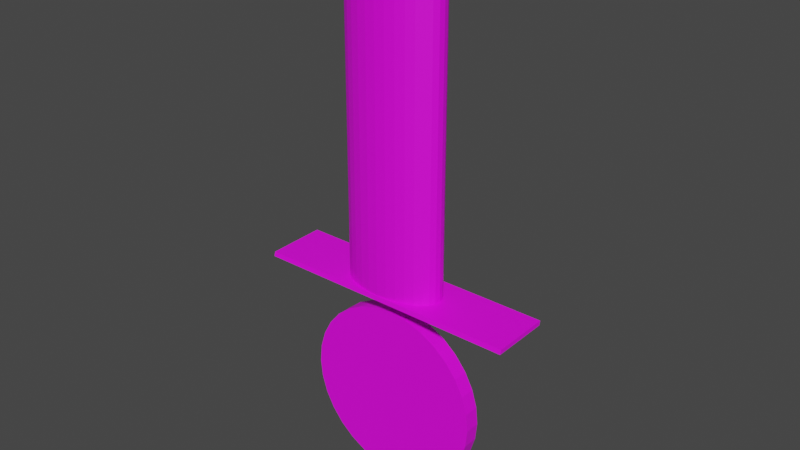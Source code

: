 # Source: pizzacutter.blend  (saved by Blender 2.80.75; exported with 4.5.12 LTS)
import bpy
from mathutils import Matrix  # noqa: F401  (used for matrix-valued properties, if any)

bpy.ops.wm.read_factory_settings(use_empty=True)
scene = bpy.context.scene
scene.name = 'Scene'

# ---- collections
col_collection = bpy.data.collections.new('Collection'); scene.collection.children.link(col_collection)

# ---- images (referenced by path relative to the original .blend; pixels are not part of the script)
import os
ASSET_DIR = os.environ.get("B2B_ASSET_DIR", "")  # directory of the original .blend (textures are referenced by path, not embedded)
HERE = os.path.dirname(os.path.abspath(__file__))  # packed textures are extracted next to this script under _unpacked/

def load_image(name, relpath, width, height, colorspace="sRGB"):
    """Load a texture the original file referenced (path relative to the .blend, or extracted next to this script)."""
    p = next((c for c in (os.path.join(HERE, relpath), os.path.join(ASSET_DIR, relpath)) if relpath and os.path.exists(c)), "")
    if p:
        img = bpy.data.images.load(p, check_existing=True)
        img.name = name
    else:  # same state as the original file: an image datablock whose file is absent (Cycles renders it pink)
        img = bpy.data.images.new(name, width, height)
        img.source = "FILE"
        img.filepath = "//" + (relpath or name)
    img.colorspace_settings.name = colorspace
    return img
img_steel_jpg_001 = load_image('steel.jpg.001', 'steel.jpg', 1024, 1024, 'sRGB')

# ---- materials (node trees are filled in below, after node groups)
mat_material_002 = bpy.data.materials.new('Material.002')
mat_material_002.use_transparent_shadow = False
mat_material_006 = bpy.data.materials.new('Material.006')
mat_material_006.use_transparent_shadow = False
mat_material_004 = bpy.data.materials.new('Material.004')
mat_material_004.use_transparent_shadow = False
mat_material_005 = bpy.data.materials.new('Material.005')
mat_material_005.use_transparent_shadow = False
mat_material_003 = bpy.data.materials.new('Material.003')
mat_material_003.use_transparent_shadow = False

# ---- material node trees
mat_material_002.use_nodes = True; mat_material_002.node_tree.nodes.clear()
_N = mat_material_002.node_tree.nodes; _L = mat_material_002.node_tree.links
n0 = _N.new('ShaderNodeOutputMaterial'); n0.name = 'Material Output'; n0.location = (300, 300)
n1 = _N.new('ShaderNodeBsdfPrincipled'); n1.name = 'Principled BSDF'; n1.location = (10, 300)
n1.distribution = 'GGX'
n1.subsurface_method = 'BURLEY'
n1.inputs[3].default_value = 1.45
n1.inputs[27].default_value = (0.0, 0.0, 0.0, 1.0)
n1.inputs[28].default_value = 1.0
n2 = _N.new('ShaderNodeTexImage'); n2.name = 'Image Texture'; n2.location = (-280, 275)
n2.image = img_steel_jpg_001
_L.new(n1.outputs[0], n0.inputs[0])
_L.new(n2.outputs[0], n1.inputs[0])
n0.is_active_output = True
mat_material_006.use_nodes = True; mat_material_006.node_tree.nodes.clear()
_N = mat_material_006.node_tree.nodes; _L = mat_material_006.node_tree.links
n0 = _N.new('ShaderNodeOutputMaterial'); n0.name = 'Material Output'; n0.location = (300, 300)
n1 = _N.new('ShaderNodeBsdfPrincipled'); n1.name = 'Principled BSDF'; n1.location = (10, 300)
n1.distribution = 'GGX'
n1.subsurface_method = 'BURLEY'
n1.inputs[3].default_value = 1.45
n1.inputs[27].default_value = (0.0, 0.0, 0.0, 1.0)
n1.inputs[28].default_value = 1.0
n2 = _N.new('ShaderNodeTexImage'); n2.name = 'Image Texture'; n2.location = (-280, 275)
n2.image = img_steel_jpg_001
_L.new(n1.outputs[0], n0.inputs[0])
_L.new(n2.outputs[0], n1.inputs[0])
n0.is_active_output = True
mat_material_004.use_nodes = True; mat_material_004.node_tree.nodes.clear()
_N = mat_material_004.node_tree.nodes; _L = mat_material_004.node_tree.links
n0 = _N.new('ShaderNodeOutputMaterial'); n0.name = 'Material Output'; n0.location = (300, 300)
n1 = _N.new('ShaderNodeBsdfPrincipled'); n1.name = 'Principled BSDF'; n1.location = (10, 300)
n1.distribution = 'GGX'
n1.subsurface_method = 'BURLEY'
n1.inputs[3].default_value = 1.45
n1.inputs[27].default_value = (0.0, 0.0, 0.0, 1.0)
n1.inputs[28].default_value = 1.0
n2 = _N.new('ShaderNodeTexImage'); n2.name = 'Image Texture'; n2.location = (-280, 275)
n2.image = img_steel_jpg_001
_L.new(n1.outputs[0], n0.inputs[0])
_L.new(n2.outputs[0], n1.inputs[0])
n0.is_active_output = True
mat_material_005.use_nodes = True; mat_material_005.node_tree.nodes.clear()
_N = mat_material_005.node_tree.nodes; _L = mat_material_005.node_tree.links
n0 = _N.new('ShaderNodeOutputMaterial'); n0.name = 'Material Output'; n0.location = (300, 300)
n1 = _N.new('ShaderNodeBsdfPrincipled'); n1.name = 'Principled BSDF'; n1.location = (10, 300)
n1.distribution = 'GGX'
n1.subsurface_method = 'BURLEY'
n1.inputs[3].default_value = 1.45
n1.inputs[27].default_value = (0.0, 0.0, 0.0, 1.0)
n1.inputs[28].default_value = 1.0
n2 = _N.new('ShaderNodeTexImage'); n2.name = 'Image Texture'; n2.location = (-280, 275)
n2.image = img_steel_jpg_001
_L.new(n1.outputs[0], n0.inputs[0])
_L.new(n2.outputs[0], n1.inputs[0])
n0.is_active_output = True
mat_material_003.use_nodes = True; mat_material_003.node_tree.nodes.clear()
_N = mat_material_003.node_tree.nodes; _L = mat_material_003.node_tree.links
n0 = _N.new('ShaderNodeOutputMaterial'); n0.name = 'Material Output'; n0.location = (300, 300)
n1 = _N.new('ShaderNodeBsdfPrincipled'); n1.name = 'Principled BSDF'; n1.location = (10, 300)
n1.distribution = 'GGX'
n1.subsurface_method = 'BURLEY'
n1.inputs[3].default_value = 1.45
n1.inputs[27].default_value = (0.0, 0.0, 0.0, 1.0)
n1.inputs[28].default_value = 1.0
n2 = _N.new('ShaderNodeTexImage'); n2.name = 'Image Texture'; n2.location = (-280, 275)
n2.image = img_steel_jpg_001
_L.new(n1.outputs[0], n0.inputs[0])
_L.new(n2.outputs[0], n1.inputs[0])
n0.is_active_output = True

# ---- world
world_world = bpy.data.worlds.new('World'); scene.world = world_world
world_world.use_nodes = True; world_world.node_tree.nodes.clear()
_N = world_world.node_tree.nodes; _L = world_world.node_tree.links
n0 = _N.new('ShaderNodeOutputWorld'); n0.name = 'World Output'; n0.location = (300, 300)
n1 = _N.new('ShaderNodeBackground'); n1.name = 'Background'; n1.location = (10, 300)
n1.inputs[0].default_value = (0.05088, 0.05088, 0.05088, 1.0)
_L.new(n1.outputs[0], n0.inputs[0])
n0.is_active_output = True
world_world.color = (0.05088, 0.05088, 0.05088)
world_world.use_sun_shadow = False
world_world.sun_shadow_jitter_overblur = 0.0

# ---- meshes
me_cube_001 = bpy.data.meshes.new('Cube.001')
me_cube_001.from_pydata([(0.7365, 0.158, 5.832), (0.7365, 0.158, 0.5799), (0.6628, 0.2294, 5.832), (0.6628, 0.2294, 0.5799), (0.5637, 0.292, 5.832), (0.5637, 0.292, 0.5799), (0.4429, 0.3434, 5.832), (0.4429, 0.3434, 0.5799), (0.3051, 0.3815, 5.832), (0.3051, 0.3815, 0.5799), (0.1555, 0.405, 5.832), (0.1555, 0.405, 0.5799), (2.916e-07, 0.413, 5.832), (2.916e-07, 0.413, 0.5799), (0.7818, 0.08056, 0.5799), (0.7818, 0.08056, 5.832), (0.7972, 6.061e-07, 0.5799), (0.7972, 6.061e-07, 5.832), (0.7818, -0.08056, 0.5799), (0.7818, -0.08056, 5.832), (0.7365, -0.158, 0.5799), (0.7365, -0.158, 5.832), (0.6628, -0.2294, 0.5799), (0.6628, -0.2294, 5.832), (0.5637, -0.292, 0.5799), (0.5637, -0.292, 5.832), (0.4429, -0.3434, 0.5799), (0.4429, -0.3434, 5.832), (0.3051, -0.3815, 0.5799), (0.3051, -0.3815, 5.832), (0.1555, -0.405, 0.5799), (0.1555, -0.405, 5.832), (3.187e-08, -0.413, 0.5799), (3.187e-08, -0.413, 5.832), (-0.1555, -0.405, 0.5799), (-0.1555, -0.405, 5.832), (-0.3051, -0.3815, 0.5799), (-0.3051, -0.3815, 5.832), (-0.4429, -0.3434, 0.5799), (-0.4429, -0.3434, 5.832), (-0.5637, -0.292, 0.5799), (-0.5637, -0.292, 5.832), (-0.6628, -0.2294, 0.5799), (-0.6628, -0.2294, 5.832), (-0.7365, -0.158, 0.5799), (-0.7365, -0.158, 5.832), (-0.7818, -0.08056, 0.5799), (-0.7818, -0.08056, 5.832), (-0.7972, 9.737e-07, 0.5799), (-0.7972, 9.737e-07, 5.832), (-0.7818, 0.08056, 0.5799), (-0.7818, 0.08056, 5.832), (-0.7365, 0.158, 0.5799), (-0.7365, 0.158, 5.832), (-0.6628, 0.2294, 0.5799), (-0.6628, 0.2294, 5.832), (-0.5637, 0.292, 0.5799), (-0.5637, 0.292, 5.832), (-0.4429, 0.3434, 0.5799), (-0.4429, 0.3434, 5.832), (-0.3051, 0.3815, 0.5799), (-0.3051, 0.3815, 5.832), (-0.1555, 0.405, 0.5799), (-0.1555, 0.405, 5.832)], [], [(7, 6, 4, 5), (9, 8, 6, 7), (11, 10, 8, 9), (13, 12, 10, 11), (5, 4, 2, 3), (3, 2, 0, 1), (1, 0, 15, 14), (14, 15, 17, 16), (16, 17, 19, 18), (18, 19, 21, 20), (20, 21, 23, 22), (22, 23, 25, 24), (24, 25, 27, 26), (26, 27, 29, 28), (28, 29, 31, 30), (30, 31, 33, 32), (32, 33, 35, 34), (34, 35, 37, 36), (36, 37, 39, 38), (38, 39, 41, 40), (40, 41, 43, 42), (42, 43, 45, 44), (44, 45, 47, 46), (46, 47, 49, 48), (48, 49, 51, 50), (50, 51, 53, 52), (52, 53, 55, 54), (54, 55, 57, 56), (56, 57, 59, 58), (58, 59, 61, 60), (5, 3, 1, 14, 16, 18, 20, 22, 24, 26, 28, 30, 32, 34, 36, 38, 40, 42, 44, 46, 48, 50, 52, 54, 56, 58, 60, 62, 13, 11, 9, 7), (60, 61, 63, 62), (62, 63, 12, 13), (2, 4, 6, 8, 10, 12, 63, 61, 59, 57, 55, 53, 51, 49, 47, 45, 43, 41, 39, 37, 35, 33, 31, 29, 27, 25, 23, 21, 19, 17, 15, 0)])
_uv = me_cube_001.uv_layers.new(name='UVMap')
_uv.uv.foreach_set('vector', [1.0, 0.5, 1.0, 1.0, 0.9688, 1.0, 0.9688, 0.5, 0.9688, 0.5, 0.9688, 1.0, 0.9375, 1.0, 0.9375, 0.5, 0.9375, 0.5, 0.9375, 1.0, 0.9062, 1.0, 0.9062, 0.5, 0.9062, 0.5, 0.9062, 1.0, 0.875, 1.0, 0.875, 0.5, 0.875, 0.5, 0.875, 1.0, 0.8438, 1.0, 0.8438, 0.5, 0.8438, 0.5, 0.8438, 1.0, 0.8125, 1.0, 0.8125, 0.5, 0.8125, 0.5, 0.8125, 1.0, 0.7812, 1.0, 0.7812, 0.5, 0.7812, 0.5, 0.7812, 1.0, 0.75, 1.0, 0.75, 0.5, 0.75, 0.5, 0.75, 1.0, 0.7188, 1.0, 0.7188, 0.5, 0.7188, 0.5, 0.7188, 1.0, 0.6875, 1.0, 0.6875, 0.5, 0.6875, 0.5, 0.6875, 1.0, 0.6562, 1.0, 0.6562, 0.5, 0.6562, 0.5, 0.6562, 1.0, 0.625, 1.0, 0.625, 0.5, 0.625, 0.5, 0.625, 1.0, 0.5938, 1.0, 0.5938, 0.5, 0.5938, 0.5, 0.5938, 1.0, 0.5625, 1.0, 0.5625, 0.5, 0.5625, 0.5, 0.5625, 1.0, 0.5312, 1.0, 0.5312, 0.5, 0.5312, 0.5, 0.5312, 1.0, 0.5, 1.0, 0.5, 0.5, 0.5, 0.5, 0.5, 1.0, 0.4688, 1.0, 0.4688, 0.5, 0.4688, 0.5, 0.4688, 1.0, 0.4375, 1.0, 0.4375, 0.5, 0.4375, 0.5, 0.4375, 1.0, 0.4062, 1.0, 0.4062, 0.5, 0.4062, 0.5, 0.4062, 1.0, 0.375, 1.0, 0.375, 0.5, 0.375, 0.5, 0.375, 1.0, 0.3438, 1.0, 0.3438, 0.5, 0.3438, 0.5, 0.3438, 1.0, 0.3125, 1.0, 0.3125, 0.5, 0.3125, 0.5, 0.3125, 1.0, 0.2812, 1.0, 0.2812, 0.5, 0.2812, 0.5, 0.2812, 1.0, 0.25, 1.0, 0.25, 0.5, 0.25, 0.5, 0.25, 1.0, 0.2188, 1.0, 0.2188, 0.5, 0.2188, 0.5, 0.2188, 1.0, 0.1875, 1.0, 0.1875, 0.5, 0.1875, 0.5, 0.1875, 1.0, 0.1562, 1.0, 0.1562, 0.5, 0.1562, 0.5, 0.1562, 1.0, 0.125, 1.0, 0.125, 0.5, 0.125, 0.5, 0.125, 1.0, 0.09375, 1.0, 0.09375, 0.5, 0.09375, 0.5, 0.09375, 1.0, 0.0625, 1.0, 0.0625, 0.5, 0.9197, 0.4197, 0.9496, 0.3833, 0.9717, 0.3418, 0.9854, 0.2968, 0.99, 0.25, 0.9854, 0.2032, 0.9717, 0.1582, 0.9496, 0.1167, 0.9197, 0.08029, 0.8833, 0.05045, 0.8418, 0.02827, 0.7968, 0.01461, 0.75, 0.01, 0.7032, 0.01461, 0.6582, 0.02827, 0.6167, 0.05045, 0.5803, 0.08029, 0.5504, 0.1167, 0.5283, 0.1582, 0.5146, 0.2032, 0.51, 0.25, 0.5146, 0.2968, 0.5283, 0.3418, 0.5504, 0.3833, 0.5803, 0.4197, 0.6167, 0.4496, 0.6582, 0.4717, 0.7032, 0.4854, 0.75, 0.49, 0.7968, 0.4854, 0.8418, 0.4717, 0.8833, 0.4496, 0.0625, 0.5, 0.0625, 1.0, 0.03125, 1.0, 0.03125, 0.5, 0.03125, 0.5, 0.03125, 1.0, 0.0, 1.0, 0.0, 0.5, 0.4496, 0.3833, 0.4197, 0.4197, 0.3833, 0.4496, 0.3418, 0.4717, 0.2968, 0.4854, 0.25, 0.49, 0.2032, 0.4854, 0.1582, 0.4717, 0.1167, 0.4496, 0.08029, 0.4197, 0.05045, 0.3833, 0.02827, 0.3418, 0.01461, 0.2968, 0.01, 0.25, 0.01461, 0.2032, 0.02827, 0.1582, 0.05045, 0.1167, 0.08029, 0.08029, 0.1167, 0.05045, 0.1582, 0.02827, 0.2032, 0.01461, 0.25, 0.01, 0.2968, 0.01461, 0.3418, 0.02827, 0.3833, 0.05045, 0.4197, 0.08029, 0.4496, 0.1167, 0.4717, 0.1582, 0.4854, 0.2032, 0.49, 0.25, 0.4854, 0.2968, 0.4717, 0.3418])
me_cube_001.materials.append(mat_material_002)
me_cube_001.use_remesh_fix_poles = True
me_cube_001.use_remesh_preserve_attributes = False
me_cube_001.use_mirror_vertex_groups = False
me_cube_001.update()
me_cylinder = bpy.data.meshes.new('Cylinder')
me_cylinder.from_pydata([(1.9e-08, 0.6434, -0.5263), (1.9e-08, 0.6434, -0.418), (0.1255, 0.631, -0.5263), (0.1255, 0.631, -0.418), (0.2462, 0.5944, -0.5263), (0.2462, 0.5944, -0.418), (0.3574, 0.535, -0.5263), (0.3574, 0.535, -0.418), (0.4549, 0.4549, -0.5263), (0.4549, 0.4549, -0.418), (0.535, 0.3574, -0.5263), (0.535, 0.3574, -0.418), (0.5944, 0.2462, -0.5263), (0.5944, 0.2462, -0.418), (0.631, 0.1255, -0.5263), (0.631, 0.1255, -0.418), (0.6434, 1.712e-07, -0.5263), (0.6434, 1.197e-07, -0.418), (0.631, -0.1255, -0.5263), (0.631, -0.1255, -0.418), (0.5944, -0.2462, -0.5263), (0.5944, -0.2462, -0.418), (0.535, -0.3574, -0.5263), (0.535, -0.3574, -0.418), (0.4549, -0.4549, -0.5263), (0.4549, -0.4549, -0.418), (0.3574, -0.535, -0.5263), (0.3574, -0.535, -0.418), (0.2462, -0.5944, -0.5263), (0.2462, -0.5944, -0.418), (0.1255, -0.631, -0.5263), (0.1255, -0.631, -0.418), (-1.906e-07, -0.6434, -0.5263), (-1.906e-07, -0.6434, -0.418), (-0.1255, -0.631, -0.5263), (-0.1255, -0.631, -0.418), (-0.2462, -0.5944, -0.5263), (-0.2462, -0.5944, -0.418), (-0.3574, -0.535, -0.5263), (-0.3574, -0.535, -0.418), (-0.4549, -0.4549, -0.5263), (-0.4549, -0.4549, -0.418), (-0.535, -0.3574, -0.5263), (-0.535, -0.3574, -0.418), (-0.5944, -0.2462, -0.5263), (-0.5944, -0.2462, -0.418), (-0.631, -0.1255, -0.5263), (-0.631, -0.1255, -0.418), (-0.6434, 7.439e-07, -0.5263), (-0.6434, 6.924e-07, -0.418), (-0.631, 0.1255, -0.5263), (-0.631, 0.1255, -0.418), (-0.5944, 0.2462, -0.5263), (-0.5944, 0.2462, -0.418), (-0.535, 0.3574, -0.5263), (-0.535, 0.3574, -0.418), (-0.4549, 0.4549, -0.5263), (-0.4549, 0.4549, -0.418), (-0.3574, 0.535, -0.5263), (-0.3574, 0.535, -0.418), (-0.2462, 0.5944, -0.5263), (-0.2462, 0.5944, -0.418), (-0.1255, 0.631, -0.5263), (-0.1255, 0.631, -0.418), (0.1255, 0.631, -0.418), (1.9e-08, 0.6434, -0.418), (0.2462, 0.5944, -0.418), (0.3574, 0.535, -0.418), (0.4549, 0.4549, -0.418), (0.535, 0.3574, -0.418), (0.5944, 0.2462, -0.418), (0.631, 0.1255, -0.418), (0.6434, 1.197e-07, -0.418), (0.631, -0.1255, -0.418), (0.5944, -0.2462, -0.418), (0.535, -0.3574, -0.418), (0.4549, -0.4549, -0.418), (0.3574, -0.535, -0.418), (0.2462, -0.5944, -0.418), (0.1255, -0.631, -0.418), (-1.906e-07, -0.6434, -0.418), (-0.1255, -0.631, -0.418), (-0.2462, -0.5944, -0.418), (-0.3574, -0.535, -0.418), (-0.4549, -0.4549, -0.418), (-0.535, -0.3574, -0.418), (-0.5944, -0.2462, -0.418), (-0.631, -0.1255, -0.418), (-0.6434, 6.924e-07, -0.418), (-0.631, 0.1255, -0.418), (-0.5944, 0.2462, -0.418), (-0.535, 0.3574, -0.418), (-0.4549, 0.4549, -0.418), (-0.3574, 0.535, -0.418), (-0.2462, 0.5944, -0.418), (-0.1255, 0.631, -0.418)], [], [(0, 1, 3, 2), (2, 3, 5, 4), (4, 5, 7, 6), (6, 7, 9, 8), (8, 9, 11, 10), (10, 11, 13, 12), (12, 13, 15, 14), (14, 15, 17, 16), (16, 17, 19, 18), (18, 19, 21, 20), (20, 21, 23, 22), (22, 23, 25, 24), (24, 25, 27, 26), (26, 27, 29, 28), (28, 29, 31, 30), (30, 31, 33, 32), (32, 33, 35, 34), (34, 35, 37, 36), (36, 37, 39, 38), (38, 39, 41, 40), (40, 41, 43, 42), (42, 43, 45, 44), (44, 45, 47, 46), (46, 47, 49, 48), (48, 49, 51, 50), (50, 51, 53, 52), (52, 53, 55, 54), (54, 55, 57, 56), (56, 57, 59, 58), (58, 59, 61, 60), (59, 57, 92, 93), (60, 61, 63, 62), (62, 63, 1, 0), (0, 2, 4, 6, 8, 10, 12, 14, 16, 18, 20, 22, 24, 26, 28, 30, 32, 34, 36, 38, 40, 42, 44, 46, 48, 50, 52, 54, 56, 58, 60, 62), (64, 65, 95, 94, 93, 92, 91, 90, 89, 88, 87, 86, 85, 84, 83, 82, 81, 80, 79, 78, 77, 76, 75, 74, 73, 72, 71, 70, 69, 68, 67, 66), (15, 13, 70, 71), (33, 31, 79, 80), (51, 49, 88, 89), (7, 5, 66, 67), (25, 23, 75, 76), (43, 41, 84, 85), (61, 59, 93, 94), (17, 15, 71, 72), (35, 33, 80, 81), (53, 51, 89, 90), (9, 7, 67, 68), (27, 25, 76, 77), (45, 43, 85, 86), (63, 61, 94, 95), (19, 17, 72, 73), (37, 35, 81, 82), (55, 53, 90, 91), (11, 9, 68, 69), (29, 27, 77, 78), (47, 45, 86, 87), (3, 1, 65, 64), (1, 63, 95, 65), (21, 19, 73, 74), (39, 37, 82, 83), (57, 55, 91, 92), (13, 11, 69, 70), (31, 29, 78, 79), (49, 47, 87, 88), (5, 3, 64, 66), (23, 21, 74, 75), (41, 39, 83, 84)])
_uv = me_cylinder.uv_layers.new(name='UVMap')
_uv.uv.foreach_set('vector', [1.0, 0.5, 1.0, 1.0, 0.9688, 1.0, 0.9688, 0.5, 0.9688, 0.5, 0.9688, 1.0, 0.9375, 1.0, 0.9375, 0.5, 0.9375, 0.5, 0.9375, 1.0, 0.9062, 1.0, 0.9062, 0.5, 0.9062, 0.5, 0.9062, 1.0, 0.875, 1.0, 0.875, 0.5, 0.875, 0.5, 0.875, 1.0, 0.8438, 1.0, 0.8438, 0.5, 0.8438, 0.5, 0.8438, 1.0, 0.8125, 1.0, 0.8125, 0.5, 0.8125, 0.5, 0.8125, 1.0, 0.7812, 1.0, 0.7812, 0.5, 0.7812, 0.5, 0.7812, 1.0, 0.75, 1.0, 0.75, 0.5, 0.75, 0.5, 0.75, 1.0, 0.7188, 1.0, 0.7188, 0.5, 0.7188, 0.5, 0.7188, 1.0, 0.6875, 1.0, 0.6875, 0.5, 0.6875, 0.5, 0.6875, 1.0, 0.6562, 1.0, 0.6562, 0.5, 0.6562, 0.5, 0.6562, 1.0, 0.625, 1.0, 0.625, 0.5, 0.625, 0.5, 0.625, 1.0, 0.5938, 1.0, 0.5938, 0.5, 0.5938, 0.5, 0.5938, 1.0, 0.5625, 1.0, 0.5625, 0.5, 0.5625, 0.5, 0.5625, 1.0, 0.5312, 1.0, 0.5312, 0.5, 0.5312, 0.5, 0.5312, 1.0, 0.5, 1.0, 0.5, 0.5, 0.5, 0.5, 0.5, 1.0, 0.4688, 1.0, 0.4688, 0.5, 0.4688, 0.5, 0.4688, 1.0, 0.4375, 1.0, 0.4375, 0.5, 0.4375, 0.5, 0.4375, 1.0, 0.4062, 1.0, 0.4062, 0.5, 0.4062, 0.5, 0.4062, 1.0, 0.375, 1.0, 0.375, 0.5, 0.375, 0.5, 0.375, 1.0, 0.3438, 1.0, 0.3438, 0.5, 0.3438, 0.5, 0.3438, 1.0, 0.3125, 1.0, 0.3125, 0.5, 0.3125, 0.5, 0.3125, 1.0, 0.2812, 1.0, 0.2812, 0.5, 0.2812, 0.5, 0.2812, 1.0, 0.25, 1.0, 0.25, 0.5, 0.25, 0.5, 0.25, 1.0, 0.2188, 1.0, 0.2188, 0.5, 0.2188, 0.5, 0.2188, 1.0, 0.1875, 1.0, 0.1875, 0.5, 0.1875, 0.5, 0.1875, 1.0, 0.1562, 1.0, 0.1562, 0.5, 0.1562, 0.5, 0.1562, 1.0, 0.125, 1.0, 0.125, 0.5, 0.125, 0.5, 0.125, 1.0, 0.09375, 1.0, 0.09375, 0.5, 0.09375, 0.5, 0.09375, 1.0, 0.0625, 1.0, 0.0625, 0.5, 0.09375, 1.0, 0.125, 1.0, 0.125, 1.0, 0.09375, 1.0, 0.0625, 0.5, 0.0625, 1.0, 0.03125, 1.0, 0.03125, 0.5, 0.03125, 0.5, 0.03125, 1.0, 0.0, 1.0, 0.0, 0.5, 0.75, 0.49, 0.7968, 0.4854, 0.8418, 0.4717, 0.8833, 0.4496, 0.9197, 0.4197, 0.9496, 0.3833, 0.9717, 0.3418, 0.9854, 0.2968, 0.99, 0.25, 0.9854, 0.2032, 0.9717, 0.1582, 0.9496, 0.1167, 0.9197, 0.08029, 0.8833, 0.05045, 0.8418, 0.02827, 0.7968, 0.01461, 0.75, 0.01, 0.7032, 0.01461, 0.6582, 0.02827, 0.6167, 0.05045, 0.5803, 0.08029, 0.5504, 0.1167, 0.5283, 0.1582, 0.5146, 0.2032, 0.51, 0.25, 0.5146, 0.2968, 0.5283, 0.3418, 0.5504, 0.3833, 0.5803, 0.4197, 0.6167, 0.4496, 0.6582, 0.4717, 0.7032, 0.4854, 0.2968, 0.4854, 0.25, 0.49, 0.2032, 0.4854, 0.1582, 0.4717, 0.1167, 0.4496, 0.08029, 0.4197, 0.05045, 0.3833, 0.02827, 0.3418, 0.01461, 0.2968, 0.01, 0.25, 0.01461, 0.2032, 0.02827, 0.1582, 0.05045, 0.1167, 0.08029, 0.08029, 0.1167, 0.05045, 0.1582, 0.02827, 0.2032, 0.01461, 0.25, 0.01, 0.2968, 0.01461, 0.3418, 0.02827, 0.3833, 0.05045, 0.4197, 0.08029, 0.4496, 0.1167, 0.4717, 0.1582, 0.4854, 0.2032, 0.49, 0.25, 0.4854, 0.2968, 0.4717, 0.3418, 0.4496, 0.3833, 0.4197, 0.4197, 0.3833, 0.4496, 0.3418, 0.4717, 0.7812, 1.0, 0.8125, 1.0, 0.8125, 1.0, 0.7812, 1.0, 0.5, 1.0, 0.5312, 1.0, 0.5312, 1.0, 0.5, 1.0, 0.2188, 1.0, 0.25, 1.0, 0.25, 1.0, 0.2188, 1.0, 0.9062, 1.0, 0.9375, 1.0, 0.9375, 1.0, 0.9062, 1.0, 0.625, 1.0, 0.6562, 1.0, 0.6562, 1.0, 0.625, 1.0, 0.3438, 1.0, 0.375, 1.0, 0.375, 1.0, 0.3438, 1.0, 0.0625, 1.0, 0.09375, 1.0, 0.09375, 1.0, 0.0625, 1.0, 0.75, 1.0, 0.7812, 1.0, 0.7812, 1.0, 0.75, 1.0, 0.4688, 1.0, 0.5, 1.0, 0.5, 1.0, 0.4688, 1.0, 0.1875, 1.0, 0.2188, 1.0, 0.2188, 1.0, 0.1875, 1.0, 0.875, 1.0, 0.9062, 1.0, 0.9062, 1.0, 0.875, 1.0, 0.5938, 1.0, 0.625, 1.0, 0.625, 1.0, 0.5938, 1.0, 0.3125, 1.0, 0.3438, 1.0, 0.3438, 1.0, 0.3125, 1.0, 0.03125, 1.0, 0.0625, 1.0, 0.0625, 1.0, 0.03125, 1.0, 0.7188, 1.0, 0.75, 1.0, 0.75, 1.0, 0.7188, 1.0, 0.4375, 1.0, 0.4688, 1.0, 0.4688, 1.0, 0.4375, 1.0, 0.1562, 1.0, 0.1875, 1.0, 0.1875, 1.0, 0.1562, 1.0, 0.8438, 1.0, 0.875, 1.0, 0.875, 1.0, 0.8438, 1.0, 0.5625, 1.0, 0.5938, 1.0, 0.5938, 1.0, 0.5625, 1.0, 0.2812, 1.0, 0.3125, 1.0, 0.3125, 1.0, 0.2812, 1.0, 0.9688, 1.0, 1.0, 1.0, 1.0, 1.0, 0.9688, 1.0, 0.0, 1.0, 0.03125, 1.0, 0.03125, 1.0, 0.0, 1.0, 0.6875, 1.0, 0.7188, 1.0, 0.7188, 1.0, 0.6875, 1.0, 0.4062, 1.0, 0.4375, 1.0, 0.4375, 1.0, 0.4062, 1.0, 0.125, 1.0, 0.1562, 1.0, 0.1562, 1.0, 0.125, 1.0, 0.8125, 1.0, 0.8438, 1.0, 0.8438, 1.0, 0.8125, 1.0, 0.5312, 1.0, 0.5625, 1.0, 0.5625, 1.0, 0.5312, 1.0, 0.25, 1.0, 0.2812, 1.0, 0.2812, 1.0, 0.25, 1.0, 0.9375, 1.0, 0.9688, 1.0, 0.9688, 1.0, 0.9375, 1.0, 0.6562, 1.0, 0.6875, 1.0, 0.6875, 1.0, 0.6562, 1.0, 0.375, 1.0, 0.4062, 1.0, 0.4062, 1.0, 0.375, 1.0])
me_cylinder.materials.append(mat_material_006)
me_cylinder.use_remesh_fix_poles = True
me_cylinder.use_remesh_preserve_attributes = False
me_cylinder.use_mirror_vertex_groups = False
me_cylinder.update()
me_cube_002 = bpy.data.meshes.new('Cube.002')
me_cube_002.from_pydata([(-0.2035, -1.83, -1.346), (-0.2035, -1.83, 1.361), (0.1933, -1.941, -1.346), (0.1933, -1.941, 1.361), (-0.2024, -1.772, -1.346), (-0.2024, -1.772, 1.361), (0.1944, -1.884, -1.346), (0.1944, -1.884, 1.361)], [], [(0, 1, 3, 2), (2, 3, 7, 6), (6, 7, 5, 4), (4, 5, 1, 0), (2, 6, 4, 0), (7, 3, 1, 5)])
_uv = me_cube_002.uv_layers.new(name='UVMap')
_uv.uv.foreach_set('vector', [0.375, 0.0, 0.625, 0.0, 0.625, 0.25, 0.375, 0.25, 0.375, 0.25, 0.625, 0.25, 0.625, 0.5, 0.375, 0.5, 0.375, 0.5, 0.625, 0.5, 0.625, 0.75, 0.375, 0.75, 0.375, 0.75, 0.625, 0.75, 0.625, 1.0, 0.375, 1.0, 0.125, 0.5, 0.375, 0.5, 0.375, 0.75, 0.125, 0.75, 0.625, 0.5, 0.875, 0.5, 0.875, 0.75, 0.625, 0.75])
me_cube_002.materials.append(mat_material_004)
me_cube_002.materials.append(mat_material_005)
me_cube_002.use_remesh_fix_poles = True
me_cube_002.use_remesh_preserve_attributes = False
me_cube_002.use_mirror_vertex_groups = False
me_cube_002.update()
me_cube_003 = bpy.data.meshes.new('Cube.003')
me_cube_003.from_pydata([(-0.3919, -1.755, -1.314), (-0.3873, -1.756, 1.331), (0.3585, -1.959, -1.316), (0.3631, -1.961, 1.33), (-0.3908, -1.699, -1.314), (-0.3862, -1.7, 1.331), (0.3596, -1.903, -1.316), (0.3641, -1.904, 1.33)], [], [(0, 1, 3, 2), (2, 3, 7, 6), (6, 7, 5, 4), (4, 5, 1, 0), (2, 6, 4, 0), (7, 3, 1, 5)])
_uv = me_cube_003.uv_layers.new(name='UVMap')
_uv.uv.foreach_set('vector', [0.375, 0.0, 0.625, 0.0, 0.625, 0.25, 0.375, 0.25, 0.375, 0.25, 0.625, 0.25, 0.625, 0.5, 0.375, 0.5, 0.375, 0.5, 0.625, 0.5, 0.625, 0.75, 0.375, 0.75, 0.375, 0.75, 0.625, 0.75, 0.625, 1.0, 0.375, 1.0, 0.125, 0.5, 0.375, 0.5, 0.375, 0.75, 0.125, 0.75, 0.625, 0.5, 0.875, 0.5, 0.875, 0.75, 0.625, 0.75])
me_cube_003.materials.append(mat_material_003)
me_cube_003.use_remesh_fix_poles = True
me_cube_003.use_remesh_preserve_attributes = False
me_cube_003.use_mirror_vertex_groups = False
me_cube_003.update()

# ---- objects
ob_cube = bpy.data.objects.new('Cube', me_cube_001)
ob_cylinder = bpy.data.objects.new('Cylinder', me_cylinder)
ob_cube_001 = bpy.data.objects.new('Cube.001', me_cube_002)
ob_cube_002 = bpy.data.objects.new('Cube.002', me_cube_003)

# ---- transforms, parenting, visibility, modifiers, constraints
ob_cube.location = (0.0, 0.0, 0.0)
ob_cube.scale = (0.4487, 0.4487, 0.4487)
ob_cube.lineart.crease_threshold = 0.0
ob_cylinder.location = (-0.005257, -0.4683, -0.5576)
ob_cylinder.rotation_euler = (1.571, -0.0, 0.0)
ob_cylinder.lineart.crease_threshold = 0.0
ob_cube_001.location = (-0.2427, 1.013, 0.0765)
ob_cube_001.rotation_euler = (0.0, -0.0, 0.2681)
ob_cube_001.scale = (0.5246, 0.5246, 0.5246)
ob_cube_001.lineart.crease_threshold = 0.0
ob_cube_002.location = (0.03143, 0.2734, 1.24)
ob_cube_002.rotation_euler = (1.571, -0.2681, -1.575)
ob_cube_002.scale = (0.5267, 0.5522, 0.7072)
ob_cube_002.lineart.crease_threshold = 0.0

# ---- collection membership
col_collection.objects.link(ob_cube)
col_collection.objects.link(ob_cylinder)
col_collection.objects.link(ob_cube_001)
col_collection.objects.link(ob_cube_002)

# ---- scene / render settings (as saved in the file)
scene.frame_start = 1; scene.frame_end = 250; scene.frame_set(74)
scene.render.engine = 'BLENDER_EEVEE_NEXT'
scene.cycles.use_denoising = False
scene.cycles.samples = 128
scene.cycles.sampling_pattern = 'TABULATED_SOBOL'
scene.cycles.use_adaptive_sampling = False
scene.cycles.use_light_tree = False
scene.view_settings.view_transform = 'Filmic'
bpy.context.view_layer.update()

# ---- added for rendering (the .blend has no active camera and no usable light): camera, sun
cam_auto = bpy.data.cameras.new('AutoCamera')
cam_auto.lens = 50.0
cam_auto.sensor_width = 36.0
cam_auto.clip_end = 1000.0
ob_auto_camera = bpy.data.objects.new('AutoCamera', cam_auto)
scene.collection.objects.link(ob_auto_camera)
ob_auto_camera.location = (3.97969, -4.73298, 3.87177)
ob_auto_camera.rotation_euler = (1.09748, -7.21219e-08, 0.694738)
scene.camera = ob_auto_camera
light_auto_sun = bpy.data.lights.new('AutoSun', 'SUN')
light_auto_sun.energy = 3.0
light_auto_sun.angle = 0.0523599
ob_auto_sun = bpy.data.objects.new('AutoSun', light_auto_sun)
scene.collection.objects.link(ob_auto_sun)
ob_auto_sun.rotation_euler = (0.872665, 0.174533, 0.523599)
bpy.context.view_layer.update()
